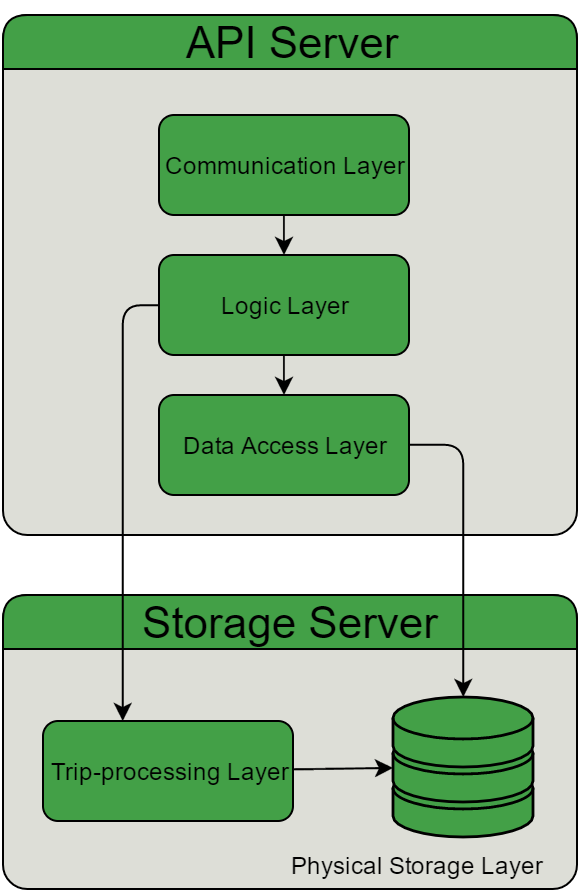

The diagram above was exported from draw.io. Its source (the exported page's mxGraphModel, read from the mxfile embedded in the PNG):
<mxGraphModel dx="819" dy="438" grid="1" gridSize="10" guides="1" tooltips="1" connect="1" arrows="1" fold="1" page="1" pageScale="1" pageWidth="826" pageHeight="1169" background="#ffffff" math="0" shadow="0">
  <root>
    <mxCell id="0" />
    <mxCell id="1" parent="0" />
    <mxCell id="2" value="&lt;font style=&quot;font-size: 22px ; font-weight: normal ; line-height: 200%&quot;&gt;API Server&lt;/font&gt;" style="swimlane;whiteSpace=wrap;html=1;rounded=1;shadow=0;strokeColor=#000000;strokeWidth=1;fillColor=#43A047;gradientColor=none;fontSize=30;fontColor=#000000;align=center;startSize=27;swimlaneFillColor=#DDDED7;" vertex="1" parent="1">
      <mxGeometry x="40" y="190" width="287" height="260" as="geometry" />
    </mxCell>
    <mxCell id="3" value="&lt;div style=&quot;text-align: center&quot;&gt;&lt;span style=&quot;font-size: 12px ; line-height: 200%&quot;&gt;Communication Layer&lt;/span&gt;&lt;/div&gt;" style="rounded=1;whiteSpace=wrap;html=1;shadow=0;strokeColor=#000000;strokeWidth=1;fillColor=#43A047;gradientColor=none;fontSize=12;fontColor=#000000;align=center;verticalAlign=middle;labelPosition=center;verticalLabelPosition=middle;spacing=0;" vertex="1" parent="2">
      <mxGeometry x="78" y="50" width="125" height="50" as="geometry" />
    </mxCell>
    <mxCell id="4" value="&lt;div style=&quot;text-align: center&quot;&gt;Logic Layer&lt;/div&gt;" style="rounded=1;whiteSpace=wrap;html=1;shadow=0;strokeColor=#000000;strokeWidth=1;fillColor=#43A047;gradientColor=none;fontSize=12;fontColor=#000000;align=center;verticalAlign=middle;labelPosition=center;verticalLabelPosition=middle;spacing=0;" vertex="1" parent="2">
      <mxGeometry x="78" y="120" width="125" height="50" as="geometry" />
    </mxCell>
    <mxCell id="5" value="&lt;div style=&quot;text-align: center&quot;&gt;Data Access Layer&lt;/div&gt;" style="rounded=1;whiteSpace=wrap;html=1;shadow=0;strokeColor=#000000;strokeWidth=1;fillColor=#43A047;gradientColor=none;fontSize=12;fontColor=#000000;align=center;verticalAlign=middle;labelPosition=center;verticalLabelPosition=middle;spacing=0;" vertex="1" parent="2">
      <mxGeometry x="78" y="190" width="125" height="50" as="geometry" />
    </mxCell>
    <mxCell id="8" value="&lt;div style=&quot;text-align: center&quot;&gt;&lt;span style=&quot;font-size: 12px ; line-height: 200%&quot;&gt;Communication Layer&lt;/span&gt;&lt;/div&gt;" style="rounded=1;whiteSpace=wrap;html=1;shadow=0;strokeColor=#000000;strokeWidth=1;fillColor=#43A047;gradientColor=none;fontSize=12;fontColor=#000000;align=center;verticalAlign=middle;labelPosition=center;verticalLabelPosition=middle;spacing=0;" vertex="1" parent="1">
      <mxGeometry x="118" y="240" width="125" height="50" as="geometry" />
    </mxCell>
    <mxCell id="9" value="&lt;div style=&quot;text-align: center&quot;&gt;Logic Layer&lt;/div&gt;" style="rounded=1;whiteSpace=wrap;html=1;shadow=0;strokeColor=#000000;strokeWidth=1;fillColor=#43A047;gradientColor=none;fontSize=12;fontColor=#000000;align=center;verticalAlign=middle;labelPosition=center;verticalLabelPosition=middle;spacing=0;" vertex="1" parent="1">
      <mxGeometry x="118" y="310" width="125" height="50" as="geometry" />
    </mxCell>
    <mxCell id="6" value="" style="endArrow=classic;html=1;shadow=0;strokeColor=#000000;strokeWidth=1;fontSize=12;fontColor=#000000;" edge="1" parent="1" source="8" target="9">
      <mxGeometry width="50" height="50" relative="1" as="geometry">
        <mxPoint x="10" y="150" as="sourcePoint" />
        <mxPoint x="60" y="100" as="targetPoint" />
      </mxGeometry>
    </mxCell>
    <mxCell id="10" value="&lt;div style=&quot;text-align: center&quot;&gt;Data Access Layer&lt;/div&gt;" style="rounded=1;whiteSpace=wrap;html=1;shadow=0;strokeColor=#000000;strokeWidth=1;fillColor=#43A047;gradientColor=none;fontSize=12;fontColor=#000000;align=center;verticalAlign=middle;labelPosition=center;verticalLabelPosition=middle;spacing=0;" vertex="1" parent="1">
      <mxGeometry x="118" y="380" width="125" height="50" as="geometry" />
    </mxCell>
    <mxCell id="7" value="" style="endArrow=classic;html=1;shadow=0;strokeColor=#000000;strokeWidth=1;fontSize=12;fontColor=#000000;" edge="1" parent="1" source="9" target="10">
      <mxGeometry x="210.5" y="300" width="50" height="50" as="geometry">
        <mxPoint x="210.5" y="300" as="sourcePoint" />
        <mxPoint x="210.5" y="320" as="targetPoint" />
      </mxGeometry>
    </mxCell>
    <mxCell id="11" value="" style="endArrow=classic;html=1;shadow=0;strokeColor=#000000;strokeWidth=1;fontSize=12;fontColor=#000000;" edge="1" source="8" target="9" parent="1">
      <mxGeometry x="180.5" y="290" width="50" height="50" as="geometry">
        <mxPoint x="-30" y="-40" as="sourcePoint" />
        <mxPoint x="20" y="-90" as="targetPoint" />
      </mxGeometry>
    </mxCell>
    <mxCell id="12" value="" style="endArrow=classic;html=1;shadow=0;strokeColor=#000000;strokeWidth=1;fontSize=12;fontColor=#000000;" edge="1" source="9" target="10" parent="1">
      <mxGeometry x="170.5" y="110" width="50" height="50" as="geometry">
        <mxPoint x="170.5" y="110" as="sourcePoint" />
        <mxPoint x="170.5" y="130" as="targetPoint" />
      </mxGeometry>
    </mxCell>
    <mxCell id="13" value="&lt;font style=&quot;font-size: 22px ; font-weight: normal ; line-height: 200%&quot;&gt;Storage Server&lt;/font&gt;" style="swimlane;whiteSpace=wrap;html=1;rounded=1;shadow=0;strokeColor=#000000;strokeWidth=1;fillColor=#43A047;gradientColor=none;fontSize=30;fontColor=#000000;align=center;startSize=27;swimlaneFillColor=#DDDED7;" vertex="1" parent="1">
      <mxGeometry x="40" y="480" width="287" height="147" as="geometry" />
    </mxCell>
    <mxCell id="14" value="&lt;div style=&quot;text-align: center&quot;&gt;&lt;span style=&quot;line-height: 24px&quot;&gt;Trip-processing Layer&lt;/span&gt;&lt;/div&gt;" style="rounded=1;whiteSpace=wrap;html=1;shadow=0;strokeColor=#000000;strokeWidth=1;fillColor=#43A047;gradientColor=none;fontSize=12;fontColor=#000000;align=center;verticalAlign=middle;labelPosition=center;verticalLabelPosition=middle;spacing=0;" vertex="1" parent="13">
      <mxGeometry x="20" y="63" width="125" height="50" as="geometry" />
    </mxCell>
    <mxCell id="15" value="" style="fontColor=#0066CC;verticalAlign=top;verticalLabelPosition=bottom;labelPosition=center;align=center;html=1;fillColor=#43A047;strokeColor=#000000;gradientColor=none;gradientDirection=north;strokeWidth=2;shape=mxgraph.networks.storage;rounded=1;shadow=0;" vertex="1" parent="13">
      <mxGeometry x="195" y="51" width="70" height="70" as="geometry" />
    </mxCell>
    <mxCell id="16" value="Physical Storage Layer" style="text;html=1;strokeColor=none;fillColor=none;align=center;verticalAlign=middle;whiteSpace=wrap;overflow=hidden;rounded=1;shadow=0;labelBackgroundColor=none;fontSize=12;fontColor=#000000;" vertex="1" parent="13">
      <mxGeometry x="140" y="125" width="133" height="20" as="geometry" />
    </mxCell>
    <mxCell id="18" value="&lt;div style=&quot;text-align: center&quot;&gt;&lt;span style=&quot;line-height: 24px&quot;&gt;Trip-processing Layer&lt;/span&gt;&lt;/div&gt;" style="rounded=1;whiteSpace=wrap;html=1;shadow=0;strokeColor=#000000;strokeWidth=1;fillColor=#43A047;gradientColor=none;fontSize=12;fontColor=#000000;align=center;verticalAlign=middle;labelPosition=center;verticalLabelPosition=middle;spacing=0;" vertex="1" parent="1">
      <mxGeometry x="60" y="543" width="125" height="50" as="geometry" />
    </mxCell>
    <mxCell id="19" value="" style="fontColor=#0066CC;verticalAlign=top;verticalLabelPosition=bottom;labelPosition=center;align=center;html=1;fillColor=#43A047;strokeColor=#000000;gradientColor=none;gradientDirection=north;strokeWidth=2;shape=mxgraph.networks.storage;rounded=1;shadow=0;" vertex="1" parent="1">
      <mxGeometry x="235" y="531" width="70" height="70" as="geometry" />
    </mxCell>
    <mxCell id="17" value="" style="endArrow=classic;html=1;shadow=0;strokeColor=#000000;strokeWidth=1;fontSize=12;fontColor=#000000;" edge="1" parent="1" source="18" target="19">
      <mxGeometry width="50" height="50" relative="1" as="geometry">
        <mxPoint x="10" y="150" as="sourcePoint" />
        <mxPoint x="60" y="100" as="targetPoint" />
      </mxGeometry>
    </mxCell>
    <mxCell id="20" value="Physical Storage Layer" style="text;html=1;strokeColor=none;fillColor=none;align=center;verticalAlign=middle;whiteSpace=wrap;overflow=hidden;rounded=1;shadow=0;labelBackgroundColor=none;fontSize=12;fontColor=#000000;" vertex="1" parent="1">
      <mxGeometry x="180" y="605" width="133" height="20" as="geometry" />
    </mxCell>
    <mxCell id="21" value="" style="endArrow=classic;html=1;shadow=0;strokeColor=#000000;strokeWidth=1;fontSize=12;fontColor=#000000;" edge="1" source="18" target="19" parent="1">
      <mxGeometry x="185" y="566.4745762711864" width="50" height="50" as="geometry">
        <mxPoint x="-30" y="-330" as="sourcePoint" />
        <mxPoint x="20" y="-380" as="targetPoint" />
      </mxGeometry>
    </mxCell>
    <mxCell id="22" value="" style="edgeStyle=segmentEdgeStyle;endArrow=classic;html=1;shadow=0;strokeColor=#000000;strokeWidth=1;fontSize=12;fontColor=#000000;" edge="1" source="9" target="18" parent="1">
      <mxGeometry x="99.85714285714289" y="335.1428571428571" width="50" height="50" as="geometry">
        <mxPoint x="10" y="150" as="sourcePoint" />
        <mxPoint x="60" y="100" as="targetPoint" />
        <Array as="points">
          <mxPoint x="100" y="335" />
        </Array>
      </mxGeometry>
    </mxCell>
    <mxCell id="23" value="" style="edgeStyle=segmentEdgeStyle;endArrow=classic;html=1;shadow=0;strokeColor=#000000;strokeWidth=1;fontSize=12;fontColor=#000000;" edge="1" source="10" target="19" parent="1">
      <mxGeometry x="243" y="404.8571428571429" width="50" height="50" as="geometry">
        <mxPoint x="10" y="150" as="sourcePoint" />
        <mxPoint x="60" y="100" as="targetPoint" />
        <Array as="points">
          <mxPoint x="270" y="405" />
        </Array>
      </mxGeometry>
    </mxCell>
  </root>
</mxGraphModel>